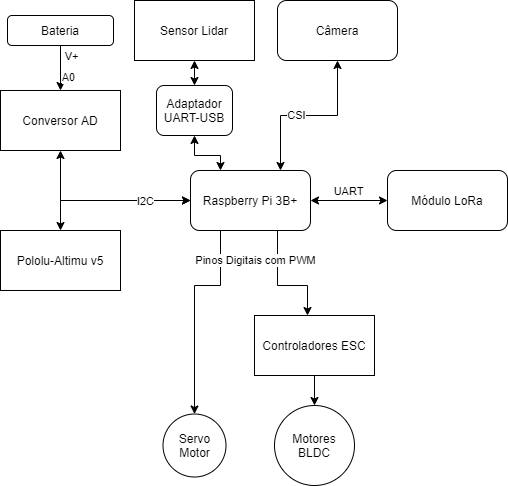

The diagram above was exported from draw.io. Its source (the exported page's mxGraphModel, read from the mxfile embedded in the PNG):
<mxGraphModel dx="868" dy="450" grid="1" gridSize="10" guides="1" tooltips="1" connect="1" arrows="1" fold="1" page="1" pageScale="1" pageWidth="827" pageHeight="1169" math="0" shadow="0">
  <root>
    <mxCell id="0" />
    <mxCell id="1" parent="0" />
    <mxCell id="Reytch3ZDcetx0qu8_M9-7" style="edgeStyle=orthogonalEdgeStyle;rounded=0;orthogonalLoop=1;jettySize=auto;html=1;exitX=0.25;exitY=1;exitDx=0;exitDy=0;entryX=0.5;entryY=0;entryDx=0;entryDy=0;" parent="1" source="nX65C3XcObh68l6heTPh-55" target="Reytch3ZDcetx0qu8_M9-4" edge="1">
      <mxGeometry relative="1" as="geometry">
        <Array as="points">
          <mxPoint x="380" y="360" />
          <mxPoint x="354" y="360" />
        </Array>
      </mxGeometry>
    </mxCell>
    <mxCell id="nX65C3XcObh68l6heTPh-92" style="edgeStyle=orthogonalEdgeStyle;rounded=0;orthogonalLoop=1;jettySize=auto;html=1;exitX=0.5;exitY=1;exitDx=0;exitDy=0;" parent="1" source="nX65C3XcObh68l6heTPh-55" target="nX65C3XcObh68l6heTPh-91" edge="1">
      <mxGeometry relative="1" as="geometry">
        <Array as="points">
          <mxPoint x="437" y="305" />
          <mxPoint x="437" y="360" />
          <mxPoint x="467" y="360" />
        </Array>
      </mxGeometry>
    </mxCell>
    <mxCell id="nX65C3XcObh68l6heTPh-94" value="Pinos Digitais com PWM" style="edgeLabel;html=1;align=center;verticalAlign=middle;resizable=0;points=[];" parent="nX65C3XcObh68l6heTPh-92" vertex="1" connectable="0">
      <mxGeometry x="-0.2" y="-3" relative="1" as="geometry">
        <mxPoint x="-20" y="-0.14000000000000057" as="offset" />
      </mxGeometry>
    </mxCell>
    <mxCell id="nX65C3XcObh68l6heTPh-106" style="edgeStyle=orthogonalEdgeStyle;rounded=0;orthogonalLoop=1;jettySize=auto;html=1;exitX=0.75;exitY=0;exitDx=0;exitDy=0;entryX=0.5;entryY=1;entryDx=0;entryDy=0;startArrow=classic;startFill=1;" parent="1" source="nX65C3XcObh68l6heTPh-55" target="nX65C3XcObh68l6heTPh-105" edge="1">
      <mxGeometry relative="1" as="geometry" />
    </mxCell>
    <mxCell id="nX65C3XcObh68l6heTPh-107" value="CSI" style="edgeLabel;html=1;align=center;verticalAlign=middle;resizable=0;points=[];" parent="nX65C3XcObh68l6heTPh-106" vertex="1" connectable="0">
      <mxGeometry x="-0.1571" y="1" relative="1" as="geometry">
        <mxPoint as="offset" />
      </mxGeometry>
    </mxCell>
    <mxCell id="nX65C3XcObh68l6heTPh-55" value="Raspberry Pi 3B+" style="rounded=1;whiteSpace=wrap;html=1;" parent="1" vertex="1">
      <mxGeometry x="350" y="245" width="120" height="60" as="geometry" />
    </mxCell>
    <mxCell id="Reytch3ZDcetx0qu8_M9-15" style="edgeStyle=orthogonalEdgeStyle;rounded=0;orthogonalLoop=1;jettySize=auto;html=1;exitX=0.5;exitY=1;exitDx=0;exitDy=0;entryX=0;entryY=0.5;entryDx=0;entryDy=0;startArrow=classic;startFill=1;" parent="1" source="nX65C3XcObh68l6heTPh-65" target="nX65C3XcObh68l6heTPh-55" edge="1">
      <mxGeometry relative="1" as="geometry" />
    </mxCell>
    <mxCell id="nX65C3XcObh68l6heTPh-65" value="Conversor AD" style="rounded=0;whiteSpace=wrap;html=1;" parent="1" vertex="1">
      <mxGeometry x="160" y="165" width="120" height="60" as="geometry" />
    </mxCell>
    <mxCell id="nX65C3XcObh68l6heTPh-73" style="edgeStyle=orthogonalEdgeStyle;rounded=0;orthogonalLoop=1;jettySize=auto;html=1;exitX=0;exitY=0.5;exitDx=0;exitDy=0;entryX=1;entryY=0.5;entryDx=0;entryDy=0;startArrow=classic;startFill=1;" parent="1" source="nX65C3XcObh68l6heTPh-75" target="nX65C3XcObh68l6heTPh-55" edge="1">
      <mxGeometry relative="1" as="geometry" />
    </mxCell>
    <mxCell id="nX65C3XcObh68l6heTPh-74" value="UART" style="edgeLabel;html=1;align=center;verticalAlign=middle;resizable=0;points=[];" parent="nX65C3XcObh68l6heTPh-73" vertex="1" connectable="0">
      <mxGeometry x="0.3577" relative="1" as="geometry">
        <mxPoint x="12" y="-10" as="offset" />
      </mxGeometry>
    </mxCell>
    <mxCell id="nX65C3XcObh68l6heTPh-75" value="Módulo LoRa" style="rounded=1;whiteSpace=wrap;html=1;" parent="1" vertex="1">
      <mxGeometry x="547" y="245" width="120" height="60" as="geometry" />
    </mxCell>
    <mxCell id="Reytch3ZDcetx0qu8_M9-14" style="edgeStyle=orthogonalEdgeStyle;rounded=0;orthogonalLoop=1;jettySize=auto;html=1;exitX=0.5;exitY=0;exitDx=0;exitDy=0;entryX=0;entryY=0.5;entryDx=0;entryDy=0;startArrow=classic;startFill=1;" parent="1" source="nX65C3XcObh68l6heTPh-84" target="nX65C3XcObh68l6heTPh-55" edge="1">
      <mxGeometry relative="1" as="geometry" />
    </mxCell>
    <mxCell id="Reytch3ZDcetx0qu8_M9-16" value="I2C" style="edgeLabel;html=1;align=center;verticalAlign=middle;resizable=0;points=[];" parent="Reytch3ZDcetx0qu8_M9-14" vertex="1" connectable="0">
      <mxGeometry x="0.3375" y="-4" relative="1" as="geometry">
        <mxPoint x="7" y="-4" as="offset" />
      </mxGeometry>
    </mxCell>
    <mxCell id="nX65C3XcObh68l6heTPh-84" value="Pololu-Altimu v5" style="rounded=0;whiteSpace=wrap;html=1;" parent="1" vertex="1">
      <mxGeometry x="160" y="305" width="120" height="60" as="geometry" />
    </mxCell>
    <mxCell id="JNT6nDCHhfq5ZQ9_4RU6-6" style="edgeStyle=orthogonalEdgeStyle;rounded=0;orthogonalLoop=1;jettySize=auto;html=1;exitX=0.5;exitY=1;exitDx=0;exitDy=0;entryX=0.5;entryY=0;entryDx=0;entryDy=0;startArrow=classic;startFill=1;" edge="1" parent="1" source="nX65C3XcObh68l6heTPh-87" target="JNT6nDCHhfq5ZQ9_4RU6-1">
      <mxGeometry relative="1" as="geometry" />
    </mxCell>
    <mxCell id="nX65C3XcObh68l6heTPh-87" value="Sensor Lidar" style="rounded=0;whiteSpace=wrap;html=1;" parent="1" vertex="1">
      <mxGeometry x="294" y="75" width="120" height="60" as="geometry" />
    </mxCell>
    <mxCell id="nX65C3XcObh68l6heTPh-102" style="edgeStyle=orthogonalEdgeStyle;rounded=0;orthogonalLoop=1;jettySize=auto;html=1;exitX=0.5;exitY=1;exitDx=0;exitDy=0;entryX=0.5;entryY=0;entryDx=0;entryDy=0;" parent="1" source="nX65C3XcObh68l6heTPh-91" target="nX65C3XcObh68l6heTPh-100" edge="1">
      <mxGeometry relative="1" as="geometry" />
    </mxCell>
    <mxCell id="nX65C3XcObh68l6heTPh-91" value="Controladores ESC" style="rounded=0;whiteSpace=wrap;html=1;" parent="1" vertex="1">
      <mxGeometry x="414" y="390" width="120" height="60" as="geometry" />
    </mxCell>
    <mxCell id="nX65C3XcObh68l6heTPh-99" style="edgeStyle=orthogonalEdgeStyle;rounded=0;orthogonalLoop=1;jettySize=auto;html=1;exitX=0.5;exitY=1;exitDx=0;exitDy=0;" parent="1" source="nX65C3XcObh68l6heTPh-98" target="nX65C3XcObh68l6heTPh-65" edge="1">
      <mxGeometry relative="1" as="geometry" />
    </mxCell>
    <mxCell id="Reytch3ZDcetx0qu8_M9-1" value="V+" style="edgeLabel;html=1;align=center;verticalAlign=middle;resizable=0;points=[];" parent="nX65C3XcObh68l6heTPh-99" vertex="1" connectable="0">
      <mxGeometry x="-0.3053" y="2" relative="1" as="geometry">
        <mxPoint x="8" y="-5.710000000000001" as="offset" />
      </mxGeometry>
    </mxCell>
    <mxCell id="Reytch3ZDcetx0qu8_M9-2" value="A0" style="edgeLabel;html=1;align=center;verticalAlign=middle;resizable=0;points=[];" parent="nX65C3XcObh68l6heTPh-99" vertex="1" connectable="0">
      <mxGeometry x="0.2" y="2" relative="1" as="geometry">
        <mxPoint x="5" y="4" as="offset" />
      </mxGeometry>
    </mxCell>
    <mxCell id="nX65C3XcObh68l6heTPh-98" value="Bateria" style="rounded=1;whiteSpace=wrap;html=1;" parent="1" vertex="1">
      <mxGeometry x="167" y="90" width="106" height="30" as="geometry" />
    </mxCell>
    <mxCell id="nX65C3XcObh68l6heTPh-100" value="Motores BLDC" style="ellipse;whiteSpace=wrap;html=1;aspect=fixed;" parent="1" vertex="1">
      <mxGeometry x="434" y="480" width="80" height="80" as="geometry" />
    </mxCell>
    <mxCell id="nX65C3XcObh68l6heTPh-105" value="Câmera" style="rounded=1;whiteSpace=wrap;html=1;" parent="1" vertex="1">
      <mxGeometry x="437" y="75" width="120" height="60" as="geometry" />
    </mxCell>
    <mxCell id="Reytch3ZDcetx0qu8_M9-4" value="Servo Motor" style="ellipse;whiteSpace=wrap;html=1;aspect=fixed;" parent="1" vertex="1">
      <mxGeometry x="322.5" y="488.5" width="63" height="63" as="geometry" />
    </mxCell>
    <mxCell id="JNT6nDCHhfq5ZQ9_4RU6-7" style="edgeStyle=orthogonalEdgeStyle;rounded=0;orthogonalLoop=1;jettySize=auto;html=1;exitX=0.5;exitY=1;exitDx=0;exitDy=0;entryX=0.25;entryY=0;entryDx=0;entryDy=0;startArrow=classic;startFill=1;" edge="1" parent="1" source="JNT6nDCHhfq5ZQ9_4RU6-1" target="nX65C3XcObh68l6heTPh-55">
      <mxGeometry relative="1" as="geometry">
        <Array as="points">
          <mxPoint x="354" y="230" />
          <mxPoint x="380" y="230" />
        </Array>
      </mxGeometry>
    </mxCell>
    <mxCell id="JNT6nDCHhfq5ZQ9_4RU6-1" value="Adaptador UART-USB" style="rounded=1;whiteSpace=wrap;html=1;" vertex="1" parent="1">
      <mxGeometry x="316" y="160" width="76" height="50" as="geometry" />
    </mxCell>
  </root>
</mxGraphModel>